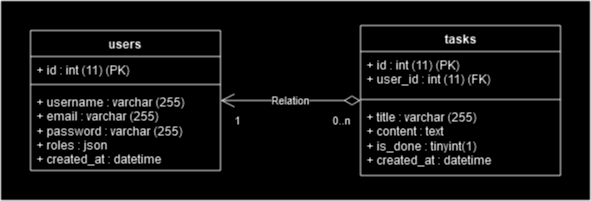

The diagram above was exported from draw.io. Its source (the exported page's mxGraphModel, read from the mxfile embedded in the PNG):
<mxGraphModel dx="516" dy="710" grid="1" gridSize="10" guides="1" tooltips="1" connect="1" arrows="1" fold="1" page="1" pageScale="1" pageWidth="850" pageHeight="1100" background="none" math="0" shadow="0">
  <root>
    <mxCell id="0" />
    <mxCell id="1" parent="0" />
    <mxCell id="ZwYoC3tqRXhvaQF-fxXy-1" value="" style="rounded=0;whiteSpace=wrap;html=1;movable=1;resizable=1;rotatable=1;deletable=1;editable=1;locked=0;connectable=1;labelBackgroundColor=none;" vertex="1" parent="1">
      <mxGeometry x="980" y="450" width="590" height="200" as="geometry" />
    </mxCell>
    <mxCell id="kapSupRCASQFhV891r8T-21" value="users" style="swimlane;fontStyle=1;align=center;verticalAlign=top;childLayout=stackLayout;horizontal=1;startSize=26;horizontalStack=0;resizeParent=1;resizeParentMax=0;resizeLast=0;collapsible=1;marginBottom=0;whiteSpace=wrap;html=1;" parent="1" vertex="1">
      <mxGeometry x="1010" y="480" width="190" height="140" as="geometry">
        <mxRectangle x="340" y="440" width="80" height="30" as="alternateBounds" />
      </mxGeometry>
    </mxCell>
    <mxCell id="kapSupRCASQFhV891r8T-22" value="&lt;div&gt;+ id : int (11) (PK)&lt;/div&gt;" style="text;strokeColor=none;fillColor=none;align=left;verticalAlign=top;spacingLeft=4;spacingRight=4;overflow=hidden;rotatable=0;points=[[0,0.5],[1,0.5]];portConstraint=eastwest;whiteSpace=wrap;html=1;" parent="kapSupRCASQFhV891r8T-21" vertex="1">
      <mxGeometry y="26" width="190" height="24" as="geometry" />
    </mxCell>
    <mxCell id="kapSupRCASQFhV891r8T-23" value="" style="line;strokeWidth=1;fillColor=none;align=left;verticalAlign=middle;spacingTop=-1;spacingLeft=3;spacingRight=3;rotatable=0;labelPosition=right;points=[];portConstraint=eastwest;strokeColor=inherit;" parent="kapSupRCASQFhV891r8T-21" vertex="1">
      <mxGeometry y="50" width="190" height="8" as="geometry" />
    </mxCell>
    <mxCell id="kapSupRCASQFhV891r8T-24" value="&lt;div&gt;+ username : varchar (255)&lt;br&gt;&lt;/div&gt;&lt;div&gt;+ email : varchar (255)&lt;/div&gt;&lt;div&gt;+ password : varchar (255)&lt;/div&gt;&lt;div&gt;+ roles : json&lt;/div&gt;&lt;div&gt;+ created_at : datetime&lt;/div&gt;" style="text;strokeColor=none;fillColor=none;align=left;verticalAlign=top;spacingLeft=4;spacingRight=4;overflow=hidden;rotatable=0;points=[[0,0.5],[1,0.5]];portConstraint=eastwest;whiteSpace=wrap;html=1;" parent="kapSupRCASQFhV891r8T-21" vertex="1">
      <mxGeometry y="58" width="190" height="82" as="geometry" />
    </mxCell>
    <mxCell id="kapSupRCASQFhV891r8T-33" value="tasks" style="swimlane;fontStyle=1;align=center;verticalAlign=top;childLayout=stackLayout;horizontal=1;startSize=26;horizontalStack=0;resizeParent=1;resizeParentMax=0;resizeLast=0;collapsible=1;marginBottom=0;whiteSpace=wrap;html=1;" parent="1" vertex="1">
      <mxGeometry x="1340" y="475" width="200" height="150" as="geometry">
        <mxRectangle x="340" y="440" width="80" height="30" as="alternateBounds" />
      </mxGeometry>
    </mxCell>
    <mxCell id="kapSupRCASQFhV891r8T-34" value="+ id : int (11) (PK)&lt;br&gt;+ user_id : int (11) (FK)" style="text;strokeColor=none;fillColor=none;align=left;verticalAlign=top;spacingLeft=4;spacingRight=4;overflow=hidden;rotatable=0;points=[[0,0.5],[1,0.5]];portConstraint=eastwest;whiteSpace=wrap;html=1;" parent="kapSupRCASQFhV891r8T-33" vertex="1">
      <mxGeometry y="26" width="200" height="44" as="geometry" />
    </mxCell>
    <mxCell id="kapSupRCASQFhV891r8T-35" value="" style="line;strokeWidth=1;fillColor=none;align=left;verticalAlign=middle;spacingTop=-1;spacingLeft=3;spacingRight=3;rotatable=0;labelPosition=right;points=[];portConstraint=eastwest;strokeColor=inherit;" parent="kapSupRCASQFhV891r8T-33" vertex="1">
      <mxGeometry y="70" width="200" height="8" as="geometry" />
    </mxCell>
    <mxCell id="kapSupRCASQFhV891r8T-36" value="&lt;div&gt;+ title : varchar (255)&lt;br&gt;&lt;/div&gt;&lt;div&gt;+ content : text&lt;br&gt;&lt;/div&gt;&lt;div&gt;+ is_done : tinyint(1)&lt;br&gt;&lt;/div&gt;&lt;div&gt;+ created_at : datetime&lt;br&gt;&lt;/div&gt;" style="text;strokeColor=none;fillColor=none;align=left;verticalAlign=top;spacingLeft=4;spacingRight=4;overflow=hidden;rotatable=0;points=[[0,0.5],[1,0.5]];portConstraint=eastwest;whiteSpace=wrap;html=1;" parent="kapSupRCASQFhV891r8T-33" vertex="1">
      <mxGeometry y="78" width="200" height="72" as="geometry" />
    </mxCell>
    <mxCell id="a0YfyHj8twJPtljxr0E_-3" value="Relation" style="endArrow=open;html=1;endSize=12;startArrow=diamondThin;startSize=14;startFill=0;edgeStyle=orthogonalEdgeStyle;rounded=0;" parent="1" source="kapSupRCASQFhV891r8T-33" target="kapSupRCASQFhV891r8T-21" edge="1">
      <mxGeometry relative="1" as="geometry">
        <mxPoint x="1080" y="1037" as="sourcePoint" />
        <mxPoint x="1240" y="1037" as="targetPoint" />
      </mxGeometry>
    </mxCell>
    <mxCell id="a0YfyHj8twJPtljxr0E_-4" value="0..n" style="edgeLabel;resizable=0;html=1;align=left;verticalAlign=top;" parent="a0YfyHj8twJPtljxr0E_-3" connectable="0" vertex="1">
      <mxGeometry x="-1" relative="1" as="geometry">
        <mxPoint x="-30" y="7" as="offset" />
      </mxGeometry>
    </mxCell>
    <mxCell id="a0YfyHj8twJPtljxr0E_-5" value="1" style="edgeLabel;resizable=0;html=1;align=right;verticalAlign=top;" parent="a0YfyHj8twJPtljxr0E_-3" connectable="0" vertex="1">
      <mxGeometry x="1" relative="1" as="geometry">
        <mxPoint x="20" y="7" as="offset" />
      </mxGeometry>
    </mxCell>
  </root>
</mxGraphModel>